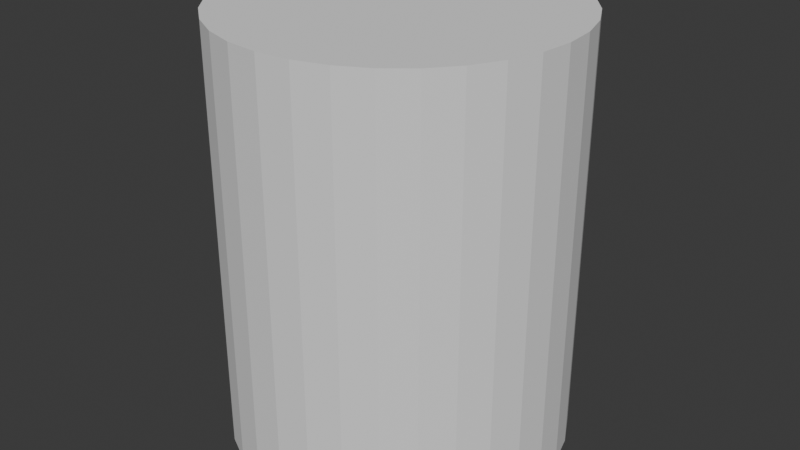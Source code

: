 # Source: detector.blend  (saved by Blender 4.2.66; exported with 4.5.12 LTS)
import bpy
from mathutils import Matrix  # noqa: F401  (used for matrix-valued properties, if any)

bpy.ops.wm.read_factory_settings(use_empty=True)
scene = bpy.context.scene
scene.name = 'Scene'

# ---- collections
col_collection = bpy.data.collections.new('Collection'); scene.collection.children.link(col_collection)

# ---- world
world_world = bpy.data.worlds.new('World'); scene.world = world_world
world_world.use_nodes = True; world_world.node_tree.nodes.clear()
_N = world_world.node_tree.nodes; _L = world_world.node_tree.links
n0 = _N.new('ShaderNodeOutputWorld'); n0.name = 'World Output'; n0.location = (300, 300)
n1 = _N.new('ShaderNodeBackground'); n1.name = 'Background'; n1.location = (10, 300)
n1.inputs[0].default_value = (0.05088, 0.05088, 0.05088, 1.0)
_L.new(n1.outputs[0], n0.inputs[0])
n0.is_active_output = True
world_world.color = (0.05088, 0.05088, 0.05088)
world_world.sun_shadow_jitter_overblur = 0.0

# ---- meshes
me_cylinder = bpy.data.meshes.new('Cylinder')
me_cylinder.from_pydata([(0.0, 1.0, -1.0), (0.0, 1.0, 1.0), (0.1951, 0.9808, -1.0), (0.1951, 0.9808, 1.0), (0.3827, 0.9239, -1.0), (0.3827, 0.9239, 1.0), (0.5556, 0.8315, -1.0), (0.5556, 0.8315, 1.0), (0.7071, 0.7071, -1.0), (0.7071, 0.7071, 1.0), (0.8315, 0.5556, -1.0), (0.8315, 0.5556, 1.0), (0.9239, 0.3827, -1.0), (0.9239, 0.3827, 1.0), (0.9808, 0.1951, -1.0), (0.9808, 0.1951, 1.0), (1.0, 0.0, -1.0), (1.0, 0.0, 1.0), (0.9808, -0.1951, -1.0), (0.9808, -0.1951, 1.0), (0.9239, -0.3827, -1.0), (0.9239, -0.3827, 1.0), (0.8315, -0.5556, -1.0), (0.8315, -0.5556, 1.0), (0.7071, -0.7071, -1.0), (0.7071, -0.7071, 1.0), (0.5556, -0.8315, -1.0), (0.5556, -0.8315, 1.0), (0.3827, -0.9239, -1.0), (0.3827, -0.9239, 1.0), (0.1951, -0.9808, -1.0), (0.1951, -0.9808, 1.0), (0.0, -1.0, -1.0), (0.0, -1.0, 1.0), (-0.1951, -0.9808, -1.0), (-0.1951, -0.9808, 1.0), (-0.3827, -0.9239, -1.0), (-0.3827, -0.9239, 1.0), (-0.5556, -0.8315, -1.0), (-0.5556, -0.8315, 1.0), (-0.7071, -0.7071, -1.0), (-0.7071, -0.7071, 1.0), (-0.8315, -0.5556, -1.0), (-0.8315, -0.5556, 1.0), (-0.9239, -0.3827, -1.0), (-0.9239, -0.3827, 1.0), (-0.9808, -0.1951, -1.0), (-0.9808, -0.1951, 1.0), (-1.0, 0.0, -1.0), (-1.0, 0.0, 1.0), (-0.9808, 0.1951, -1.0), (-0.9808, 0.1951, 1.0), (-0.9239, 0.3827, -1.0), (-0.9239, 0.3827, 1.0), (-0.8315, 0.5556, -1.0), (-0.8315, 0.5556, 1.0), (-0.7071, 0.7071, -1.0), (-0.7071, 0.7071, 1.0), (-0.5556, 0.8315, -1.0), (-0.5556, 0.8315, 1.0), (-0.3827, 0.9239, -1.0), (-0.3827, 0.9239, 1.0), (-0.1951, 0.9808, -1.0), (-0.1951, 0.9808, 1.0)], [], [(0, 1, 3, 2), (2, 3, 5, 4), (4, 5, 7, 6), (6, 7, 9, 8), (8, 9, 11, 10), (10, 11, 13, 12), (12, 13, 15, 14), (14, 15, 17, 16), (16, 17, 19, 18), (18, 19, 21, 20), (20, 21, 23, 22), (22, 23, 25, 24), (24, 25, 27, 26), (26, 27, 29, 28), (28, 29, 31, 30), (30, 31, 33, 32), (32, 33, 35, 34), (34, 35, 37, 36), (36, 37, 39, 38), (38, 39, 41, 40), (40, 41, 43, 42), (42, 43, 45, 44), (44, 45, 47, 46), (46, 47, 49, 48), (48, 49, 51, 50), (50, 51, 53, 52), (52, 53, 55, 54), (54, 55, 57, 56), (56, 57, 59, 58), (58, 59, 61, 60), (3, 1, 63, 61, 59, 57, 55, 53, 51, 49, 47, 45, 43, 41, 39, 37, 35, 33, 31, 29, 27, 25, 23, 21, 19, 17, 15, 13, 11, 9, 7, 5), (60, 61, 63, 62), (62, 63, 1, 0), (0, 2, 4, 6, 8, 10, 12, 14, 16, 18, 20, 22, 24, 26, 28, 30, 32, 34, 36, 38, 40, 42, 44, 46, 48, 50, 52, 54, 56, 58, 60, 62)])
me_cylinder.update()
me_cylinder_001 = bpy.data.meshes.new('Cylinder.001')
me_cylinder_001.from_pydata([(0.0, 1.0, -1.0), (0.0, 1.0, 1.0), (0.1951, 0.9808, -1.0), (0.1951, 0.9808, 1.0), (0.3827, 0.9239, -1.0), (0.3827, 0.9239, 1.0), (0.5556, 0.8315, -1.0), (0.5556, 0.8315, 1.0), (0.7071, 0.7071, -1.0), (0.7071, 0.7071, 1.0), (0.8315, 0.5556, -1.0), (0.8315, 0.5556, 1.0), (0.9239, 0.3827, -1.0), (0.9239, 0.3827, 1.0), (0.9808, 0.1951, -1.0), (0.9808, 0.1951, 1.0), (1.0, 0.0, -1.0), (1.0, 0.0, 1.0), (0.9808, -0.1951, -1.0), (0.9808, -0.1951, 1.0), (0.9239, -0.3827, -1.0), (0.9239, -0.3827, 1.0), (0.8315, -0.5556, -1.0), (0.8315, -0.5556, 1.0), (0.7071, -0.7071, -1.0), (0.7071, -0.7071, 1.0), (0.5556, -0.8315, -1.0), (0.5556, -0.8315, 1.0), (0.3827, -0.9239, -1.0), (0.3827, -0.9239, 1.0), (0.1951, -0.9808, -1.0), (0.1951, -0.9808, 1.0), (0.0, -1.0, -1.0), (0.0, -1.0, 1.0), (-0.1951, -0.9808, -1.0), (-0.1951, -0.9808, 1.0), (-0.3827, -0.9239, -1.0), (-0.3827, -0.9239, 1.0), (-0.5556, -0.8315, -1.0), (-0.5556, -0.8315, 1.0), (-0.7071, -0.7071, -1.0), (-0.7071, -0.7071, 1.0), (-0.8315, -0.5556, -1.0), (-0.8315, -0.5556, 1.0), (-0.9239, -0.3827, -1.0), (-0.9239, -0.3827, 1.0), (-0.9808, -0.1951, -1.0), (-0.9808, -0.1951, 1.0), (-1.0, 0.0, -1.0), (-1.0, 0.0, 1.0), (-0.9808, 0.1951, -1.0), (-0.9808, 0.1951, 1.0), (-0.9239, 0.3827, -1.0), (-0.9239, 0.3827, 1.0), (-0.8315, 0.5556, -1.0), (-0.8315, 0.5556, 1.0), (-0.7071, 0.7071, -1.0), (-0.7071, 0.7071, 1.0), (-0.5556, 0.8315, -1.0), (-0.5556, 0.8315, 1.0), (-0.3827, 0.9239, -1.0), (-0.3827, 0.9239, 1.0), (-0.1951, 0.9808, -1.0), (-0.1951, 0.9808, 1.0)], [], [(0, 1, 3, 2), (2, 3, 5, 4), (4, 5, 7, 6), (6, 7, 9, 8), (8, 9, 11, 10), (10, 11, 13, 12), (12, 13, 15, 14), (14, 15, 17, 16), (16, 17, 19, 18), (18, 19, 21, 20), (20, 21, 23, 22), (22, 23, 25, 24), (24, 25, 27, 26), (26, 27, 29, 28), (28, 29, 31, 30), (30, 31, 33, 32), (32, 33, 35, 34), (34, 35, 37, 36), (36, 37, 39, 38), (38, 39, 41, 40), (40, 41, 43, 42), (42, 43, 45, 44), (44, 45, 47, 46), (46, 47, 49, 48), (48, 49, 51, 50), (50, 51, 53, 52), (52, 53, 55, 54), (54, 55, 57, 56), (56, 57, 59, 58), (58, 59, 61, 60), (3, 1, 63, 61, 59, 57, 55, 53, 51, 49, 47, 45, 43, 41, 39, 37, 35, 33, 31, 29, 27, 25, 23, 21, 19, 17, 15, 13, 11, 9, 7, 5), (60, 61, 63, 62), (62, 63, 1, 0), (0, 2, 4, 6, 8, 10, 12, 14, 16, 18, 20, 22, 24, 26, 28, 30, 32, 34, 36, 38, 40, 42, 44, 46, 48, 50, 52, 54, 56, 58, 60, 62)])
me_cylinder_001.update()

# ---- objects
ob_naicyl = bpy.data.objects.new('NaIcyl', me_cylinder)
ob_febacking = bpy.data.objects.new('Febacking', me_cylinder_001)
ob_source = bpy.data.objects.new('source', None)

# ---- transforms, parenting, visibility, modifiers, constraints
ob_naicyl.location = (0.0, 0.0, -2.54)
ob_naicyl.scale = (2.54, 2.54, 2.54)
ob_febacking.location = (0.0, 0.0, -5.715)
ob_febacking.scale = (2.54, 2.54, 0.635)
ob_source.location = (0.0, 0.0, 1.0)

# ---- collection membership
col_collection.objects.link(ob_naicyl)
col_collection.objects.link(ob_febacking)
col_collection.objects.link(ob_source)

# ---- scene / render settings (as saved in the file)
scene.frame_start = 1; scene.frame_end = 250; scene.frame_set(1)
scene.render.engine = 'BLENDER_EEVEE_NEXT'
bpy.context.view_layer.update()

# ---- added for rendering (the .blend has no active camera and no usable light): camera, sun
cam_auto = bpy.data.cameras.new('AutoCamera')
cam_auto.lens = 50.0
cam_auto.sensor_width = 36.0
cam_auto.clip_end = 1000.0
ob_auto_camera = bpy.data.objects.new('AutoCamera', cam_auto)
scene.collection.objects.link(ob_auto_camera)
ob_auto_camera.location = (8.87132, -10.6456, 3.92206)
ob_auto_camera.rotation_euler = (1.09748, -7.21219e-08, 0.694738)
scene.camera = ob_auto_camera
light_auto_sun = bpy.data.lights.new('AutoSun', 'SUN')
light_auto_sun.energy = 3.0
light_auto_sun.angle = 0.0523599
ob_auto_sun = bpy.data.objects.new('AutoSun', light_auto_sun)
scene.collection.objects.link(ob_auto_sun)
ob_auto_sun.rotation_euler = (0.872665, 0.174533, 0.523599)
bpy.context.view_layer.update()
